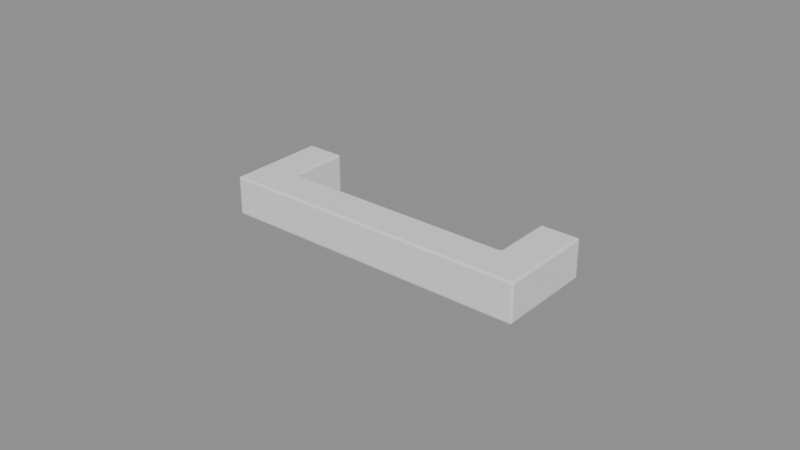 # Source: Pull_4in_102mm_Bar.blend  (saved by Blender 5.1.29; exported with 4.5.12 LTS)
import bpy
from mathutils import Matrix  # noqa: F401  (used for matrix-valued properties, if any)

bpy.ops.wm.read_factory_settings(use_empty=True)
scene = bpy.context.scene
scene.name = 'Room 1'

# ---- collections
col_collection = bpy.data.collections.new('Collection'); scene.collection.children.link(col_collection)

# ---- meshes
me_cylinder = bpy.data.meshes.new('Cylinder')
me_cylinder.from_pydata([(-0.03876, -0.0313, 0.006375), (-0.03876, -0.03197, 0.005706), (-0.03742, -0.03197, 0.005706), (-0.03742, -0.0313, 0.006375), (-0.03876, -0.03178, 0.006179), (-0.03809, -0.03178, 0.006179), (-0.03809, -0.03197, 0.005706), (-0.03742, -0.03178, 0.006179), (-0.03809, -0.0313, 0.006375), (-0.03742, -0.03197, -0.005706), (-0.03876, -0.03197, -0.005706), (-0.03876, -0.0313, -0.006375), (-0.03742, -0.0313, -0.006375), (-0.03809, -0.03197, -0.005706), (-0.03809, -0.03178, -0.006179), (-0.03876, -0.03178, -0.006179), (-0.03809, -0.0313, -0.006375), (-0.03742, -0.03178, -0.006179), (-0.03742, -0.01989, 0.006375), (-0.03742, -0.01922, 0.005706), (-0.03809, -0.01855, 0.005706), (-0.03876, -0.01855, 0.006375), (-0.03876, -0.01989, 0.006375), (-0.03742, -0.01942, 0.006179), (-0.03809, -0.01922, 0.00623), (-0.03789, -0.01903, 0.005706), (-0.03828, -0.01855, 0.006179), (-0.03876, -0.01922, 0.006375), (-0.03809, -0.01989, 0.006375), (-0.03809, -0.01855, -0.005706), (-0.03742, -0.01922, -0.005706), (-0.03742, -0.01989, -0.006375), (-0.03876, -0.01989, -0.006375), (-0.03876, -0.01855, -0.006375), (-0.03789, -0.01903, -0.005706), (-0.03809, -0.01922, -0.00623), (-0.03742, -0.01942, -0.006179), (-0.03809, -0.01989, -0.006375), (-0.03876, -0.01922, -0.006375), (-0.03828, -0.01855, -0.006179), (-0.05012, -0.03197, -0.005706), (-0.05079, -0.0313, -0.005706), (-0.05012, -0.0313, -0.006375), (-0.05059, -0.03178, -0.005706), (-0.05051, -0.03169, -0.006092), (-0.05059, -0.0313, -0.006179), (-0.05012, -0.03178, -0.006179), (-0.05012, -0.03197, 0.005706), (-0.05012, -0.0313, 0.006375), (-0.05079, -0.0313, 0.005706), (-0.05012, -0.03178, 0.006179), (-0.05051, -0.03169, 0.006092), (-0.05059, -0.0313, 0.006179), (-0.05059, -0.03178, 0.005706), (-0.05012, -0.01989, -0.006375), (-0.05079, -0.01989, -0.005706), (-0.05079, -0.01855, -0.005706), (-0.05012, -0.01855, -0.006375), (-0.05059, -0.01989, -0.006179), (-0.05059, -0.01922, -0.006179), (-0.05079, -0.01922, -0.005706), (-0.05059, -0.01855, -0.006179), (-0.05012, -0.01922, -0.006375), (-0.05012, -0.01855, 0.006375), (-0.05079, -0.01855, 0.005706), (-0.05079, -0.01989, 0.005706), (-0.05012, -0.01989, 0.006375), (-0.05059, -0.01855, 0.006179), (-0.05059, -0.01922, 0.006179), (-0.05079, -0.01922, 0.005706), (-0.05059, -0.01989, 0.006179), (-0.05012, -0.01922, 0.006375), (0.05012, -0.0313, -0.006375), (0.05079, -0.0313, -0.005706), (0.05012, -0.03197, -0.005706), (0.05059, -0.0313, -0.006179), (0.05051, -0.03169, -0.006092), (0.05059, -0.03178, -0.005706), (0.05012, -0.03178, -0.006179), (0.05012, -0.0313, 0.006375), (0.05012, -0.03197, 0.005706), (0.05079, -0.0313, 0.005706), (0.05012, -0.03178, 0.006179), (0.05051, -0.03169, 0.006092), (0.05059, -0.03178, 0.005706), (0.05059, -0.0313, 0.006179), (0.05079, -0.01855, -0.005706), (0.05079, -0.01989, -0.005706), (0.05012, -0.01989, -0.006375), (0.05012, -0.01855, -0.006375), (0.05079, -0.01922, -0.005706), (0.05059, -0.01922, -0.006179), (0.05059, -0.01989, -0.006179), (0.05012, -0.01922, -0.006375), (0.05059, -0.01855, -0.006179), (0.05012, -0.01855, 0.006375), (0.05012, -0.01989, 0.006375), (0.05079, -0.01989, 0.005706), (0.05079, -0.01855, 0.005706), (0.05012, -0.01922, 0.006375), (0.05059, -0.01922, 0.006179), (0.05059, -0.01989, 0.006179), (0.05079, -0.01922, 0.005706), (0.05059, -0.01855, 0.006179), (0.03742, -0.01922, -0.005706), (0.03809, -0.01855, -0.005706), (0.03876, -0.01855, -0.006375), (0.03876, -0.01989, -0.006375), (0.03742, -0.01989, -0.006375), (0.03789, -0.01903, -0.005706), (0.03809, -0.01922, -0.00623), (0.03828, -0.01855, -0.006179), (0.03876, -0.01922, -0.006375), (0.03809, -0.01989, -0.006375), (0.03742, -0.01942, -0.006179), (0.03742, -0.03197, 0.005706), (0.03876, -0.03197, 0.005706), (0.03876, -0.0313, 0.006375), (0.03742, -0.0313, 0.006375), (0.03809, -0.03197, 0.005706), (0.03809, -0.03178, 0.006179), (0.03876, -0.03178, 0.006179), (0.03809, -0.0313, 0.006375), (0.03742, -0.03178, 0.006179), (0.03876, -0.01855, 0.006375), (0.03809, -0.01855, 0.005706), (0.03742, -0.01922, 0.005706), (0.03742, -0.01989, 0.006375), (0.03876, -0.01989, 0.006375), (0.03828, -0.01855, 0.006179), (0.03809, -0.01922, 0.00623), (0.03789, -0.01903, 0.005706), (0.03742, -0.01942, 0.006179), (0.03809, -0.01989, 0.006375), (0.03876, -0.01922, 0.006375), (0.03876, -0.03197, -0.005706), (0.03742, -0.03197, -0.005706), (0.03742, -0.0313, -0.006375), (0.03876, -0.0313, -0.006375), (0.03809, -0.03197, -0.005706), (0.03809, -0.03178, -0.006179), (0.03742, -0.03178, -0.006179), (0.03809, -0.0313, -0.006375), (0.03876, -0.03178, -0.006179), (0.03876, -0.000415, 0.006375), (0.03876, 0.000254, 0.005706), (0.03809, -0.000415, 0.005706), (0.03876, 5.804e-05, 0.006179), (0.03837, -2.877e-05, 0.006092), (0.03828, 5.804e-05, 0.005706), (0.03828, -0.000415, 0.006179), (0.05012, -0.000415, 0.006375), (0.05079, -0.000415, 0.005706), (0.05012, 0.000254, 0.005706), (0.05059, -0.000415, 0.006179), (0.05051, -2.877e-05, 0.006092), (0.05059, 5.804e-05, 0.005706), (0.05012, 5.804e-05, 0.006179), (0.05079, -0.000415, -0.005706), (0.05012, -0.000415, -0.006375), (0.05012, 0.000254, -0.005706), (0.05059, -0.000415, -0.006179), (0.05051, -2.877e-05, -0.006092), (0.05012, 5.804e-05, -0.006179), (0.05059, 5.804e-05, -0.005706), (0.03876, -0.000415, -0.006375), (0.03809, -0.000415, -0.005706), (0.03876, 0.000254, -0.005706), (0.03828, -0.000415, -0.006179), (0.03837, -2.877e-05, -0.006092), (0.03828, 5.804e-05, -0.005706), (0.03876, 5.804e-05, -0.006179), (-0.03809, -0.000415, 0.005706), (-0.03876, 0.000254, 0.005706), (-0.03876, -0.000415, 0.006375), (-0.03828, 5.804e-05, 0.005706), (-0.03837, -2.877e-05, 0.006092), (-0.03876, 5.804e-05, 0.006179), (-0.03828, -0.000415, 0.006179), (-0.03809, -0.000415, -0.005706), (-0.03876, -0.000415, -0.006375), (-0.03876, 0.000254, -0.005706), (-0.03828, -0.000415, -0.006179), (-0.03837, -2.877e-05, -0.006092), (-0.03876, 5.804e-05, -0.006179), (-0.03828, 5.804e-05, -0.005706), (-0.05012, -0.000415, 0.006375), (-0.05012, 0.000254, 0.005706), (-0.05079, -0.000415, 0.005706), (-0.05012, 5.804e-05, 0.006179), (-0.05051, -2.877e-05, 0.006092), (-0.05059, 5.804e-05, 0.005706), (-0.05059, -0.000415, 0.006179), (-0.05079, -0.000415, -0.005706), (-0.05012, 0.000254, -0.005706), (-0.05012, -0.000415, -0.006375), (-0.05059, 5.804e-05, -0.005706), (-0.05051, -2.877e-05, -0.006092), (-0.05012, 5.804e-05, -0.006179), (-0.05059, -0.000415, -0.006179)], [], [(0, 4, 5, 8), (1, 6, 5, 4), (2, 7, 5, 6), (3, 8, 5, 7), (9, 13, 14, 17), (10, 15, 14, 13), (11, 16, 14, 15), (12, 17, 14, 16), (18, 23, 24, 28), (19, 25, 24, 23), (20, 26, 24, 25), (21, 27, 24, 26), (22, 28, 24, 27), (29, 34, 35, 39), (30, 36, 35, 34), (31, 37, 35, 36), (32, 38, 35, 37), (33, 39, 35, 38), (40, 43, 44, 46), (41, 45, 44, 43), (42, 46, 44, 45), (47, 50, 51, 53), (48, 52, 51, 50), (49, 53, 51, 52), (54, 58, 59, 62), (55, 60, 59, 58), (56, 61, 59, 60), (57, 62, 59, 61), (63, 67, 68, 71), (64, 69, 68, 67), (65, 70, 68, 69), (66, 71, 68, 70), (72, 75, 76, 78), (73, 77, 76, 75), (74, 78, 76, 77), (79, 82, 83, 85), (80, 84, 83, 82), (81, 85, 83, 84), (86, 90, 91, 94), (87, 92, 91, 90), (88, 93, 91, 92), (89, 94, 91, 93), (95, 99, 100, 103), (96, 101, 100, 99), (97, 102, 100, 101), (98, 103, 100, 102), (104, 109, 110, 114), (105, 111, 110, 109), (106, 112, 110, 111), (107, 113, 110, 112), (108, 114, 110, 113), (115, 119, 120, 123), (116, 121, 120, 119), (117, 122, 120, 121), (118, 123, 120, 122), (124, 129, 130, 134), (125, 131, 130, 129), (126, 132, 130, 131), (127, 133, 130, 132), (128, 134, 130, 133), (135, 139, 140, 143), (136, 141, 140, 139), (137, 142, 140, 141), (138, 143, 140, 142), (144, 147, 148, 150), (145, 149, 148, 147), (146, 150, 148, 149), (151, 154, 155, 157), (152, 156, 155, 154), (153, 157, 155, 156), (158, 161, 162, 164), (159, 163, 162, 161), (160, 164, 162, 163), (165, 168, 169, 171), (166, 170, 169, 168), (167, 171, 169, 170), (172, 175, 176, 178), (173, 177, 176, 175), (174, 178, 176, 177), (179, 182, 183, 185), (180, 184, 183, 182), (181, 185, 183, 184), (186, 189, 190, 192), (187, 191, 190, 189), (188, 192, 190, 191), (193, 196, 197, 199), (194, 198, 197, 196), (195, 199, 197, 198), (22, 0, 8, 28), (28, 8, 3, 18), (19, 30, 34, 25), (25, 34, 29, 20), (1, 10, 13, 6), (6, 13, 9, 2), (108, 31, 36, 114), (114, 36, 30, 104), (118, 3, 7, 123), (123, 7, 2, 115), (42, 11, 15, 46), (46, 15, 10, 40), (66, 22, 27, 71), (71, 27, 21, 63), (31, 12, 16, 37), (37, 16, 11, 32), (54, 42, 45, 58), (58, 45, 41, 55), (40, 47, 53, 43), (43, 53, 49, 41), (48, 66, 70, 52), (52, 70, 65, 49), (64, 56, 60, 69), (69, 60, 55, 65), (32, 54, 62, 38), (38, 62, 57, 33), (128, 96, 99, 134), (134, 99, 95, 124), (97, 87, 90, 102), (102, 90, 86, 98), (72, 88, 92, 75), (75, 92, 87, 73), (96, 79, 85, 101), (101, 85, 81, 97), (80, 74, 77, 84), (84, 77, 73, 81), (138, 72, 78, 143), (143, 78, 74, 135), (0, 48, 50, 4), (4, 50, 47, 1), (88, 107, 112, 93), (93, 112, 106, 89), (79, 117, 121, 82), (82, 121, 116, 80), (18, 127, 132, 23), (23, 132, 126, 19), (12, 137, 141, 17), (17, 141, 136, 9), (107, 138, 142, 113), (113, 142, 137, 108), (125, 105, 109, 131), (131, 109, 104, 126), (127, 118, 122, 133), (133, 122, 117, 128), (115, 136, 139, 119), (119, 139, 135, 116), (144, 151, 157, 147), (147, 157, 153, 145), (152, 158, 164, 156), (156, 164, 160, 153), (159, 165, 171, 163), (163, 171, 167, 160), (145, 167, 170, 149), (149, 170, 166, 146), (98, 152, 154, 103), (103, 154, 151, 95), (146, 125, 129, 150), (150, 129, 124, 144), (105, 166, 168, 111), (111, 168, 165, 106), (158, 86, 94, 161), (161, 94, 89, 159), (172, 179, 185, 175), (175, 185, 181, 173), (186, 174, 177, 189), (189, 177, 173, 187), (187, 194, 196, 191), (191, 196, 193, 188), (180, 195, 198, 184), (184, 198, 194, 181), (20, 172, 178, 26), (26, 178, 174, 21), (188, 64, 67, 192), (192, 67, 63, 186), (195, 57, 61, 199), (199, 61, 56, 193), (33, 180, 182, 39), (39, 182, 179, 29), (22, 66, 48, 0), (136, 115, 2, 9), (127, 18, 3, 118), (10, 1, 47, 40), (54, 32, 11, 42), (31, 108, 137, 12), (30, 19, 126, 104), (63, 21, 174, 186), (20, 29, 179, 172), (33, 57, 195, 180), (41, 49, 65, 55), (56, 64, 188, 193), (107, 88, 72, 138), (87, 97, 81, 73), (74, 80, 116, 135), (96, 128, 117, 79), (98, 86, 158, 152), (89, 106, 165, 159), (124, 95, 151, 144), (105, 125, 146, 166), (167, 145, 153, 160), (194, 187, 173, 181)])
_uv = me_cylinder.uv_layers.new(name='UVMap')
_uv.uv.foreach_set('vector', [0.8379, 0.7369, 0.8379, 0.75, 0.8359, 0.7481, 0.8359, 0.7369, 0.6119, 0.9629, 0.6119, 0.9609, 0.6231, 0.9609, 0.625, 0.9629, 0.6119, 0.959, 0.625, 0.959, 0.6231, 0.9609, 0.6119, 0.9609, 0.834, 0.7369, 0.8359, 0.7369, 0.8359, 0.7481, 0.834, 0.75, 0.3881, 0.959, 0.3881, 0.9609, 0.3769, 0.9609, 0.375, 0.959, 0.3881, 0.9629, 0.375, 0.9629, 0.3769, 0.9609, 0.3881, 0.9609, 0.1621, 0.7369, 0.1641, 0.7369, 0.1641, 0.7481, 0.1621, 0.75, 0.166, 0.7369, 0.166, 0.75, 0.1641, 0.7481, 0.1641, 0.7369, 0.834, 0.5131, 0.834, 0.5, 0.8359, 0.5, 0.8359, 0.5131, 0.6119, 0.291, 0.6119, 0.2891, 0.6236, 0.2891, 0.625, 0.291, 0.6119, 0.2891, 0.625, 0.2891, 0.6236, 0.2891, 0.6119, 0.2891, 0.8379, 0.5, 0.8379, 0.5, 0.8359, 0.5, 0.8359, 0.5, 0.8379, 0.5131, 0.8359, 0.5131, 0.8359, 0.5, 0.8379, 0.5, 0.3881, 0.2891, 0.3881, 0.2891, 0.3764, 0.2891, 0.375, 0.2891, 0.3881, 0.291, 0.375, 0.291, 0.3764, 0.2891, 0.3881, 0.2891, 0.166, 0.5131, 0.1641, 0.5131, 0.1641, 0.5, 0.166, 0.5, 0.1621, 0.5131, 0.1621, 0.5, 0.1641, 0.5, 0.1641, 0.5131, 0.1621, 0.5, 0.1641, 0.5, 0.1641, 0.5, 0.1621, 0.5, 0.3881, 0.9979, 0.3881, 1.0, 0.3805, 1.0, 0.375, 0.9979, 0.3881, 0.01312, 0.375, 0.01312, 0.375, 0.005545, 0.3881, 0.0, 0.1271, 0.7369, 0.1271, 0.75, 0.1259, 0.75, 0.125, 0.7369, 0.6119, 0.9979, 0.625, 0.9979, 0.625, 0.9991, 0.6119, 1.0, 0.8729, 0.7369, 0.875, 0.7369, 0.875, 0.7445, 0.8729, 0.75, 0.6119, 0.01312, 0.6119, 0.0, 0.6195, 0.0, 0.625, 0.01312, 0.1271, 0.5131, 0.125, 0.5131, 0.1253, 0.5, 0.1271, 0.5, 0.3881, 0.2369, 0.3881, 0.25, 0.3769, 0.25, 0.375, 0.2369, 0.3881, 0.25, 0.375, 0.25, 0.3769, 0.25, 0.3881, 0.25, 0.1271, 0.5, 0.1271, 0.5, 0.1253, 0.5, 0.125, 0.5, 0.8729, 0.5, 0.875, 0.5, 0.8747, 0.5, 0.8729, 0.5, 0.6119, 0.25, 0.6119, 0.25, 0.6231, 0.25, 0.625, 0.25, 0.6119, 0.2369, 0.625, 0.2369, 0.6231, 0.25, 0.6119, 0.25, 0.8729, 0.5131, 0.8729, 0.5, 0.8747, 0.5, 0.875, 0.5131, 0.375, 0.7369, 0.375, 0.7369, 0.3768, 0.7482, 0.375, 0.75, 0.3881, 0.7369, 0.3881, 0.75, 0.3768, 0.7482, 0.375, 0.7369, 0.3881, 0.75, 0.375, 0.75, 0.3768, 0.7482, 0.3881, 0.75, 0.625, 0.7369, 0.625, 0.75, 0.6232, 0.7482, 0.625, 0.7369, 0.6119, 0.75, 0.6119, 0.75, 0.6232, 0.7482, 0.625, 0.75, 0.6119, 0.7369, 0.625, 0.7369, 0.6232, 0.7482, 0.6119, 0.75, 0.3881, 0.5, 0.3881, 0.5, 0.376, 0.5, 0.375, 0.5, 0.3881, 0.5131, 0.375, 0.5131, 0.376, 0.5, 0.3881, 0.5, 0.375, 0.5131, 0.375, 0.5, 0.376, 0.5, 0.375, 0.5131, 0.375, 0.5, 0.375, 0.5, 0.376, 0.5, 0.375, 0.5, 0.625, 0.5, 0.625, 0.5, 0.624, 0.5, 0.625, 0.5, 0.625, 0.5131, 0.625, 0.5131, 0.624, 0.5, 0.625, 0.5, 0.6119, 0.5131, 0.6119, 0.5, 0.624, 0.5, 0.625, 0.5131, 0.6119, 0.5, 0.625, 0.5, 0.624, 0.5, 0.6119, 0.5, 0.3881, 0.4981, 0.3881, 0.5, 0.3756, 0.5, 0.3741, 0.4991, 0.3881, 0.5, 0.375, 0.5, 0.3756, 0.5, 0.3881, 0.5, 0.375, 0.5, 0.375, 0.5, 0.3756, 0.5, 0.375, 0.5, 0.375, 0.5131, 0.375, 0.5131, 0.3756, 0.5, 0.375, 0.5, 0.3731, 0.5131, 0.3741, 0.4991, 0.3756, 0.5, 0.375, 0.5131, 0.6119, 0.7519, 0.6119, 0.75, 0.624, 0.749, 0.6259, 0.7509, 0.6119, 0.75, 0.625, 0.75, 0.624, 0.749, 0.6119, 0.75, 0.625, 0.7369, 0.625, 0.7369, 0.624, 0.749, 0.625, 0.75, 0.6269, 0.7369, 0.6259, 0.7509, 0.624, 0.749, 0.625, 0.7369, 0.625, 0.5, 0.625, 0.5, 0.6244, 0.5, 0.625, 0.5, 0.6119, 0.5, 0.6119, 0.5, 0.6244, 0.5, 0.625, 0.5, 0.6119, 0.4981, 0.6259, 0.4991, 0.6244, 0.5, 0.6119, 0.5, 0.6269, 0.5131, 0.625, 0.5131, 0.6244, 0.5, 0.6259, 0.4991, 0.625, 0.5131, 0.625, 0.5, 0.6244, 0.5, 0.625, 0.5131, 0.3881, 0.75, 0.3881, 0.75, 0.376, 0.749, 0.375, 0.75, 0.3881, 0.7519, 0.3741, 0.7509, 0.376, 0.749, 0.3881, 0.75, 0.3731, 0.7369, 0.375, 0.7369, 0.376, 0.749, 0.3741, 0.7509, 0.375, 0.7369, 0.375, 0.75, 0.376, 0.749, 0.375, 0.7369, 0.625, 0.5, 0.625, 0.5, 0.6232, 0.5, 0.625, 0.5, 0.6119, 0.5, 0.6119, 0.5, 0.6232, 0.5, 0.625, 0.5, 0.6119, 0.5, 0.625, 0.5, 0.6232, 0.5, 0.6119, 0.5, 0.625, 0.5, 0.625, 0.5, 0.6232, 0.5, 0.625, 0.5, 0.6119, 0.5, 0.6119, 0.5, 0.6232, 0.5, 0.625, 0.5, 0.6119, 0.5, 0.625, 0.5, 0.6232, 0.5, 0.6119, 0.5, 0.3881, 0.5, 0.375, 0.5, 0.3768, 0.5, 0.3881, 0.5, 0.375, 0.5, 0.375, 0.5, 0.3768, 0.5, 0.375, 0.5, 0.3881, 0.5, 0.3881, 0.5, 0.3768, 0.5, 0.375, 0.5, 0.375, 0.5, 0.375, 0.5, 0.3768, 0.5, 0.375, 0.5, 0.3881, 0.5, 0.3881, 0.5, 0.3768, 0.5, 0.375, 0.5, 0.3881, 0.5, 0.375, 0.5, 0.3768, 0.5, 0.3881, 0.5, 0.6119, 0.2891, 0.6119, 0.2891, 0.6222, 0.2887, 0.625, 0.2891, 0.6119, 0.2871, 0.625, 0.2871, 0.6222, 0.2887, 0.6119, 0.2891, 0.8379, 0.5, 0.8359, 0.5, 0.8359, 0.5, 0.8379, 0.5, 0.3881, 0.2891, 0.375, 0.2891, 0.3778, 0.2891, 0.3881, 0.2891, 0.1621, 0.5, 0.1621, 0.5, 0.1633, 0.5, 0.1641, 0.5, 0.3881, 0.2871, 0.3881, 0.2891, 0.3778, 0.2891, 0.375, 0.2871, 0.8729, 0.5, 0.8729, 0.5, 0.8741, 0.5, 0.875, 0.5, 0.6119, 0.2521, 0.6119, 0.25, 0.6222, 0.25, 0.625, 0.2521, 0.6119, 0.25, 0.625, 0.25, 0.6222, 0.25, 0.6119, 0.25, 0.3881, 0.25, 0.3881, 0.25, 0.3778, 0.2504, 0.375, 0.25, 0.3881, 0.2521, 0.375, 0.2521, 0.3778, 0.2504, 0.3881, 0.25, 0.1271, 0.5, 0.125, 0.5, 0.125, 0.5, 0.1271, 0.5, 0.8379, 0.5131, 0.8379, 0.7369, 0.8359, 0.7369, 0.8359, 0.5131, 0.8359, 0.5131, 0.8359, 0.7369, 0.834, 0.7369, 0.834, 0.5131, 0.6119, 0.291, 0.3881, 0.291, 0.3881, 0.2891, 0.6119, 0.2891, 0.6119, 0.2891, 0.3881, 0.2891, 0.3881, 0.2891, 0.6119, 0.2891, 0.6119, 0.9629, 0.3881, 0.9629, 0.3881, 0.9609, 0.6119, 0.9609, 0.6119, 0.9609, 0.3881, 0.9609, 0.3881, 0.959, 0.6119, 0.959, 0.3731, 0.5131, 0.166, 0.5131, 0.166, 0.5, 0.3741, 0.4991, 0.3741, 0.4991, 0.375, 0.291, 0.3881, 0.291, 0.3881, 0.4981, 0.6269, 0.7369, 0.834, 0.7369, 0.834, 0.75, 0.6259, 0.7509, 0.6259, 0.7509, 0.625, 0.959, 0.6119, 0.959, 0.6119, 0.7519, 0.1271, 0.7369, 0.1621, 0.7369, 0.1621, 0.75, 0.1271, 0.75, 0.375, 0.9979, 0.375, 0.9629, 0.3881, 0.9629, 0.3881, 0.9979, 0.8729, 0.5131, 0.8379, 0.5131, 0.8379, 0.5, 0.8729, 0.5, 0.8729, 0.5, 0.8379, 0.5, 0.8379, 0.5, 0.8729, 0.5, 0.166, 0.5131, 0.166, 0.7369, 0.1641, 0.7369, 0.1641, 0.5131, 0.1641, 0.5131, 0.1641, 0.7369, 0.1621, 0.7369, 0.1621, 0.5131, 0.1271, 0.5131, 0.1271, 0.7369, 0.125, 0.7369, 0.125, 0.5131, 0.375, 0.2369, 0.375, 0.01312, 0.3881, 0.01312, 0.3881, 0.2369, 0.3881, 0.9979, 0.6119, 0.9979, 0.6119, 1.0, 0.3881, 1.0, 0.3881, 0.0, 0.6119, 0.0, 0.6119, 0.01312, 0.3881, 0.01312, 0.8729, 0.7369, 0.8729, 0.5131, 0.875, 0.5131, 0.875, 0.7369, 0.625, 0.01312, 0.625, 0.2369, 0.6119, 0.2369, 0.6119, 0.01312, 0.6119, 0.25, 0.3881, 0.25, 0.3881, 0.25, 0.6119, 0.25, 0.6119, 0.25, 0.3881, 0.25, 0.3881, 0.2369, 0.6119, 0.2369, 0.1621, 0.5131, 0.1271, 0.5131, 0.1271, 0.5, 0.1621, 0.5, 0.1621, 0.5, 0.1271, 0.5, 0.1271, 0.5, 0.1621, 0.5, 0.625, 0.5131, 0.625, 0.5131, 0.625, 0.5, 0.625, 0.5, 0.625, 0.5, 0.625, 0.5, 0.625, 0.5, 0.625, 0.5, 0.6119, 0.5131, 0.3881, 0.5131, 0.3881, 0.5, 0.6119, 0.5, 0.6119, 0.5, 0.3881, 0.5, 0.3881, 0.5, 0.6119, 0.5, 0.375, 0.7369, 0.375, 0.5131, 0.375, 0.5131, 0.375, 0.7369, 0.375, 0.7369, 0.375, 0.5131, 0.3881, 0.5131, 0.3881, 0.7369, 0.625, 0.5131, 0.625, 0.7369, 0.625, 0.7369, 0.625, 0.5131, 0.625, 0.5131, 0.625, 0.7369, 0.6119, 0.7369, 0.6119, 0.5131, 0.6119, 0.75, 0.3881, 0.75, 0.3881, 0.75, 0.6119, 0.75, 0.6119, 0.75, 0.3881, 0.75, 0.3881, 0.7369, 0.6119, 0.7369, 0.375, 0.7369, 0.375, 0.7369, 0.375, 0.75, 0.375, 0.75, 0.375, 0.75, 0.375, 0.75, 0.3881, 0.75, 0.3881, 0.75, 0.8379, 0.7369, 0.8729, 0.7369, 0.8729, 0.75, 0.8379, 0.75, 0.625, 0.9629, 0.625, 0.9979, 0.6119, 0.9979, 0.6119, 0.9629, 0.375, 0.5131, 0.375, 0.5131, 0.375, 0.5, 0.375, 0.5, 0.375, 0.5, 0.375, 0.5, 0.375, 0.5, 0.375, 0.5, 0.625, 0.7369, 0.625, 0.7369, 0.625, 0.75, 0.625, 0.75, 0.625, 0.75, 0.625, 0.75, 0.6119, 0.75, 0.6119, 0.75, 0.834, 0.5131, 0.6269, 0.5131, 0.6259, 0.4991, 0.834, 0.5, 0.625, 0.291, 0.6259, 0.4991, 0.6119, 0.4981, 0.6119, 0.291, 0.166, 0.7369, 0.3731, 0.7369, 0.3741, 0.7509, 0.166, 0.75, 0.375, 0.959, 0.3741, 0.7509, 0.3881, 0.7519, 0.3881, 0.959, 0.375, 0.5131, 0.375, 0.7369, 0.375, 0.7369, 0.375, 0.5131, 0.375, 0.5131, 0.375, 0.7369, 0.3731, 0.7369, 0.3731, 0.5131, 0.6119, 0.5, 0.3881, 0.5, 0.3881, 0.5, 0.6119, 0.5, 0.6119, 0.5, 0.3881, 0.5, 0.3881, 0.4981, 0.6119, 0.4981, 0.6269, 0.5131, 0.6269, 0.7369, 0.625, 0.7369, 0.625, 0.5131, 0.625, 0.5131, 0.625, 0.7369, 0.625, 0.7369, 0.625, 0.5131, 0.6119, 0.7519, 0.3881, 0.7519, 0.3881, 0.75, 0.6119, 0.75, 0.6119, 0.75, 0.3881, 0.75, 0.3881, 0.75, 0.6119, 0.75, 0.625, 0.5, 0.625, 0.5, 0.625, 0.5, 0.625, 0.5, 0.625, 0.5, 0.625, 0.5, 0.6119, 0.5, 0.6119, 0.5, 0.6119, 0.5, 0.3881, 0.5, 0.3881, 0.5, 0.6119, 0.5, 0.6119, 0.5, 0.3881, 0.5, 0.3881, 0.5, 0.6119, 0.5, 0.375, 0.5, 0.375, 0.5, 0.375, 0.5, 0.375, 0.5, 0.375, 0.5, 0.375, 0.5, 0.3881, 0.5, 0.3881, 0.5, 0.6119, 0.5, 0.3881, 0.5, 0.3881, 0.5, 0.6119, 0.5, 0.6119, 0.5, 0.3881, 0.5, 0.3881, 0.5, 0.6119, 0.5, 0.6119, 0.5, 0.6119, 0.5, 0.625, 0.5, 0.625, 0.5, 0.625, 0.5, 0.625, 0.5, 0.625, 0.5, 0.625, 0.5, 0.6119, 0.5, 0.6119, 0.5, 0.625, 0.5, 0.625, 0.5, 0.625, 0.5, 0.625, 0.5, 0.625, 0.5, 0.625, 0.5, 0.3881, 0.5, 0.3881, 0.5, 0.375, 0.5, 0.375, 0.5, 0.375, 0.5, 0.375, 0.5, 0.375, 0.5, 0.375, 0.5, 0.3881, 0.5, 0.3881, 0.5, 0.375, 0.5, 0.375, 0.5, 0.375, 0.5, 0.375, 0.5, 0.375, 0.5, 0.375, 0.5, 0.6119, 0.2891, 0.3881, 0.2891, 0.3881, 0.2891, 0.6119, 0.2891, 0.6119, 0.2891, 0.3881, 0.2891, 0.3881, 0.2871, 0.6119, 0.2871, 0.8729, 0.5, 0.8379, 0.5, 0.8379, 0.5, 0.8729, 0.5, 0.625, 0.2521, 0.625, 0.2871, 0.6119, 0.2871, 0.6119, 0.2521, 0.6119, 0.2521, 0.3881, 0.2521, 0.3881, 0.25, 0.6119, 0.25, 0.6119, 0.25, 0.3881, 0.25, 0.3881, 0.25, 0.6119, 0.25, 0.1621, 0.5, 0.1271, 0.5, 0.1271, 0.5, 0.1621, 0.5, 0.375, 0.2871, 0.375, 0.2521, 0.3881, 0.2521, 0.3881, 0.2871, 0.6119, 0.2891, 0.6119, 0.2891, 0.625, 0.2891, 0.625, 0.2891, 0.8359, 0.5, 0.8359, 0.5, 0.8379, 0.5, 0.8379, 0.5, 0.6119, 0.25, 0.6119, 0.25, 0.625, 0.25, 0.625, 0.25, 0.875, 0.5, 0.875, 0.5, 0.8729, 0.5, 0.8729, 0.5, 0.1271, 0.5, 0.1271, 0.5, 0.125, 0.5, 0.125, 0.5, 0.375, 0.25, 0.375, 0.25, 0.3881, 0.25, 0.3881, 0.25, 0.1621, 0.5, 0.1621, 0.5, 0.1641, 0.5, 0.1641, 0.5, 0.375, 0.2891, 0.375, 0.2891, 0.3881, 0.2891, 0.3881, 0.2891, 0.8379, 0.5131, 0.8729, 0.5131, 0.8729, 0.7369, 0.8379, 0.7369, 0.3881, 0.7519, 0.6119, 0.7519, 0.6119, 0.959, 0.3881, 0.959, 0.6269, 0.5131, 0.834, 0.5131, 0.834, 0.7369, 0.6269, 0.7369, 0.3881, 0.9629, 0.6119, 0.9629, 0.6119, 0.9979, 0.3881, 0.9979, 0.1271, 0.5131, 0.1621, 0.5131, 0.1621, 0.7369, 0.1271, 0.7369, 0.166, 0.5131, 0.3731, 0.5131, 0.3731, 0.7369, 0.166, 0.7369, 0.3881, 0.291, 0.6119, 0.291, 0.6119, 0.4981, 0.3881, 0.4981, 0.8729, 0.5, 0.8379, 0.5, 0.8379, 0.5, 0.8729, 0.5, 0.6119, 0.2891, 0.3881, 0.2891, 0.3881, 0.2891, 0.6119, 0.2891, 0.1621, 0.5, 0.1271, 0.5, 0.1271, 0.5, 0.1621, 0.5, 0.3881, 0.01312, 0.6119, 0.01312, 0.6119, 0.2369, 0.3881, 0.2369, 0.3881, 0.25, 0.6119, 0.25, 0.6119, 0.25, 0.3881, 0.25, 0.375, 0.5131, 0.375, 0.5131, 0.375, 0.7369, 0.375, 0.7369, 0.3881, 0.5131, 0.6119, 0.5131, 0.6119, 0.7369, 0.3881, 0.7369, 0.3881, 0.75, 0.6119, 0.75, 0.6119, 0.75, 0.3881, 0.75, 0.625, 0.5131, 0.625, 0.5131, 0.625, 0.7369, 0.625, 0.7369, 0.6119, 0.5, 0.3881, 0.5, 0.3881, 0.5, 0.6119, 0.5, 0.375, 0.5, 0.375, 0.5, 0.375, 0.5, 0.375, 0.5, 0.625, 0.5, 0.625, 0.5, 0.625, 0.5, 0.625, 0.5, 0.3881, 0.5, 0.6119, 0.5, 0.6119, 0.5, 0.3881, 0.5, 0.3881, 0.5, 0.6119, 0.5, 0.6119, 0.5, 0.3881, 0.5, 0.3881, 0.2521, 0.6119, 0.2521, 0.6119, 0.2871, 0.3881, 0.2871])
me_cylinder.materials.append(None)
me_cylinder.use_remesh_fix_poles = True
me_cylinder.use_remesh_preserve_attributes = False
me_cylinder.use_mirror_vertex_groups = False
me_cylinder.update()

# ---- objects
ob_pull_4in__102mm__bar = bpy.data.objects.new('Pull 4in (102mm) Bar', me_cylinder)

# ---- transforms, parenting, visibility, modifiers, constraints
ob_pull_4in__102mm__bar.location = (0.0, 0.0, 0.0)
ob_pull_4in__102mm__bar.lineart.crease_threshold = 0.0

# ---- collection membership
col_collection.objects.link(ob_pull_4in__102mm__bar)

# ---- scene / render settings (as saved in the file)
scene.frame_start = 1; scene.frame_end = 250; scene.frame_set(1)
scene.render.engine = 'BLENDER_EEVEE_NEXT'
scene.render.bake_bias = 0.0
scene.render.bake_samples = 0
scene.cycles.sampling_pattern = 'TABULATED_SOBOL'
scene.eevee.use_volume_custom_range = False
bpy.context.view_layer.update()

# ---- added for rendering (the .blend has no active camera and no usable light): camera, sun + grey world if the file has none
cam_auto = bpy.data.cameras.new('AutoCamera')
cam_auto.lens = 50.0
cam_auto.sensor_width = 36.0
cam_auto.clip_end = 1000.0
ob_auto_camera = bpy.data.objects.new('AutoCamera', cam_auto)
scene.collection.objects.link(ob_auto_camera)
ob_auto_camera.location = (0.185045, -0.237913, 0.148036)
ob_auto_camera.rotation_euler = (1.09748, -7.21219e-08, 0.694738)
scene.camera = ob_auto_camera
light_auto_sun = bpy.data.lights.new('AutoSun', 'SUN')
light_auto_sun.energy = 3.0
light_auto_sun.angle = 0.0523599
ob_auto_sun = bpy.data.objects.new('AutoSun', light_auto_sun)
scene.collection.objects.link(ob_auto_sun)
ob_auto_sun.rotation_euler = (0.872665, 0.174533, 0.523599)
if scene.world is None:
    world_auto = bpy.data.worlds.new('AutoWorld')
    world_auto.color = (0.3, 0.3, 0.3)
    scene.world = world_auto
bpy.context.view_layer.update()
